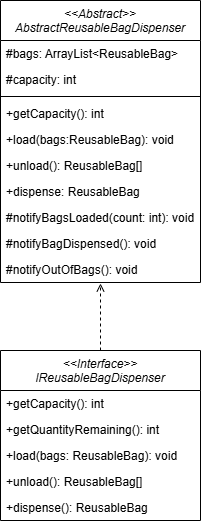

The diagram above was exported from draw.io. Its source (the exported page's mxGraphModel, read from the mxfile embedded in the PNG):
<mxGraphModel dx="472" dy="771" grid="1" gridSize="10" guides="1" tooltips="1" connect="1" arrows="1" fold="1" page="1" pageScale="1" pageWidth="827" pageHeight="1169" math="0" shadow="0">
  <root>
    <mxCell id="WIyWlLk6GJQsqaUBKTNV-0" />
    <mxCell id="WIyWlLk6GJQsqaUBKTNV-1" parent="WIyWlLk6GJQsqaUBKTNV-0" />
    <mxCell id="zkfFHV4jXpPFQw0GAbJ--0" value="&lt;&lt;Abstract&gt;&gt;&#10;AbstractReusableBagDispenser" style="swimlane;fontStyle=2;align=center;verticalAlign=top;childLayout=stackLayout;horizontal=1;startSize=40;horizontalStack=0;resizeParent=1;resizeLast=0;collapsible=1;marginBottom=0;rounded=0;shadow=0;strokeWidth=1;" parent="WIyWlLk6GJQsqaUBKTNV-1" vertex="1">
      <mxGeometry x="200" y="120" width="200" height="282" as="geometry">
        <mxRectangle x="230" y="140" width="160" height="26" as="alternateBounds" />
      </mxGeometry>
    </mxCell>
    <mxCell id="zkfFHV4jXpPFQw0GAbJ--1" value="#bags: ArrayList&lt;ReusableBag&gt;" style="text;align=left;verticalAlign=top;spacingLeft=4;spacingRight=4;overflow=hidden;rotatable=0;points=[[0,0.5],[1,0.5]];portConstraint=eastwest;" parent="zkfFHV4jXpPFQw0GAbJ--0" vertex="1">
      <mxGeometry y="40" width="200" height="26" as="geometry" />
    </mxCell>
    <mxCell id="zkfFHV4jXpPFQw0GAbJ--2" value="#capacity: int" style="text;align=left;verticalAlign=top;spacingLeft=4;spacingRight=4;overflow=hidden;rotatable=0;points=[[0,0.5],[1,0.5]];portConstraint=eastwest;rounded=0;shadow=0;html=0;" parent="zkfFHV4jXpPFQw0GAbJ--0" vertex="1">
      <mxGeometry y="66" width="200" height="26" as="geometry" />
    </mxCell>
    <mxCell id="zkfFHV4jXpPFQw0GAbJ--4" value="" style="line;html=1;strokeWidth=1;align=left;verticalAlign=middle;spacingTop=-1;spacingLeft=3;spacingRight=3;rotatable=0;labelPosition=right;points=[];portConstraint=eastwest;" parent="zkfFHV4jXpPFQw0GAbJ--0" vertex="1">
      <mxGeometry y="92" width="200" height="8" as="geometry" />
    </mxCell>
    <mxCell id="zkfFHV4jXpPFQw0GAbJ--5" value="+getCapacity(): int" style="text;align=left;verticalAlign=top;spacingLeft=4;spacingRight=4;overflow=hidden;rotatable=0;points=[[0,0.5],[1,0.5]];portConstraint=eastwest;" parent="zkfFHV4jXpPFQw0GAbJ--0" vertex="1">
      <mxGeometry y="100" width="200" height="26" as="geometry" />
    </mxCell>
    <mxCell id="BBmYpg5Qkfm8cApvDyjx-9" value="+load(bags:ReusableBag): void" style="text;align=left;verticalAlign=top;spacingLeft=4;spacingRight=4;overflow=hidden;rotatable=0;points=[[0,0.5],[1,0.5]];portConstraint=eastwest;" vertex="1" parent="zkfFHV4jXpPFQw0GAbJ--0">
      <mxGeometry y="126" width="200" height="26" as="geometry" />
    </mxCell>
    <mxCell id="BBmYpg5Qkfm8cApvDyjx-12" value="+unload(): ReusableBag[]" style="text;align=left;verticalAlign=top;spacingLeft=4;spacingRight=4;overflow=hidden;rotatable=0;points=[[0,0.5],[1,0.5]];portConstraint=eastwest;" vertex="1" parent="zkfFHV4jXpPFQw0GAbJ--0">
      <mxGeometry y="152" width="200" height="26" as="geometry" />
    </mxCell>
    <mxCell id="BBmYpg5Qkfm8cApvDyjx-13" value="+dispense: ReusableBag" style="text;align=left;verticalAlign=top;spacingLeft=4;spacingRight=4;overflow=hidden;rotatable=0;points=[[0,0.5],[1,0.5]];portConstraint=eastwest;" vertex="1" parent="zkfFHV4jXpPFQw0GAbJ--0">
      <mxGeometry y="178" width="200" height="26" as="geometry" />
    </mxCell>
    <mxCell id="BBmYpg5Qkfm8cApvDyjx-14" value="#notifyBagsLoaded(count: int): void" style="text;align=left;verticalAlign=top;spacingLeft=4;spacingRight=4;overflow=hidden;rotatable=0;points=[[0,0.5],[1,0.5]];portConstraint=eastwest;" vertex="1" parent="zkfFHV4jXpPFQw0GAbJ--0">
      <mxGeometry y="204" width="200" height="26" as="geometry" />
    </mxCell>
    <mxCell id="BBmYpg5Qkfm8cApvDyjx-15" value="#notifyBagDispensed(): void" style="text;align=left;verticalAlign=top;spacingLeft=4;spacingRight=4;overflow=hidden;rotatable=0;points=[[0,0.5],[1,0.5]];portConstraint=eastwest;" vertex="1" parent="zkfFHV4jXpPFQw0GAbJ--0">
      <mxGeometry y="230" width="200" height="26" as="geometry" />
    </mxCell>
    <mxCell id="BBmYpg5Qkfm8cApvDyjx-16" value="#notifyOutOfBags(): void" style="text;align=left;verticalAlign=top;spacingLeft=4;spacingRight=4;overflow=hidden;rotatable=0;points=[[0,0.5],[1,0.5]];portConstraint=eastwest;" vertex="1" parent="zkfFHV4jXpPFQw0GAbJ--0">
      <mxGeometry y="256" width="200" height="26" as="geometry" />
    </mxCell>
    <mxCell id="BBmYpg5Qkfm8cApvDyjx-1" value="&lt;&lt;Interface&gt;&gt;&#10;IReusableBagDispenser" style="swimlane;fontStyle=2;align=center;verticalAlign=top;childLayout=stackLayout;horizontal=1;startSize=40;horizontalStack=0;resizeParent=1;resizeLast=0;collapsible=1;marginBottom=0;rounded=0;shadow=0;strokeWidth=1;" vertex="1" parent="WIyWlLk6GJQsqaUBKTNV-1">
      <mxGeometry x="200" y="470" width="200" height="170" as="geometry">
        <mxRectangle x="230" y="140" width="160" height="26" as="alternateBounds" />
      </mxGeometry>
    </mxCell>
    <mxCell id="BBmYpg5Qkfm8cApvDyjx-2" value="+getCapacity(): int" style="text;align=left;verticalAlign=top;spacingLeft=4;spacingRight=4;overflow=hidden;rotatable=0;points=[[0,0.5],[1,0.5]];portConstraint=eastwest;" vertex="1" parent="BBmYpg5Qkfm8cApvDyjx-1">
      <mxGeometry y="40" width="200" height="26" as="geometry" />
    </mxCell>
    <mxCell id="BBmYpg5Qkfm8cApvDyjx-3" value="+getQuantityRemaining(): int" style="text;align=left;verticalAlign=top;spacingLeft=4;spacingRight=4;overflow=hidden;rotatable=0;points=[[0,0.5],[1,0.5]];portConstraint=eastwest;rounded=0;shadow=0;html=0;" vertex="1" parent="BBmYpg5Qkfm8cApvDyjx-1">
      <mxGeometry y="66" width="200" height="26" as="geometry" />
    </mxCell>
    <mxCell id="BBmYpg5Qkfm8cApvDyjx-4" value="+load(bags: ReusableBag): void" style="text;align=left;verticalAlign=top;spacingLeft=4;spacingRight=4;overflow=hidden;rotatable=0;points=[[0,0.5],[1,0.5]];portConstraint=eastwest;rounded=0;shadow=0;html=0;" vertex="1" parent="BBmYpg5Qkfm8cApvDyjx-1">
      <mxGeometry y="92" width="200" height="26" as="geometry" />
    </mxCell>
    <mxCell id="BBmYpg5Qkfm8cApvDyjx-17" value="+unload(): ReusableBag[]" style="text;align=left;verticalAlign=top;spacingLeft=4;spacingRight=4;overflow=hidden;rotatable=0;points=[[0,0.5],[1,0.5]];portConstraint=eastwest;rounded=0;shadow=0;html=0;" vertex="1" parent="BBmYpg5Qkfm8cApvDyjx-1">
      <mxGeometry y="118" width="200" height="26" as="geometry" />
    </mxCell>
    <mxCell id="BBmYpg5Qkfm8cApvDyjx-18" value="+dispense(): ReusableBag" style="text;align=left;verticalAlign=top;spacingLeft=4;spacingRight=4;overflow=hidden;rotatable=0;points=[[0,0.5],[1,0.5]];portConstraint=eastwest;rounded=0;shadow=0;html=0;" vertex="1" parent="BBmYpg5Qkfm8cApvDyjx-1">
      <mxGeometry y="144" width="200" height="26" as="geometry" />
    </mxCell>
    <mxCell id="BBmYpg5Qkfm8cApvDyjx-19" style="edgeStyle=orthogonalEdgeStyle;rounded=0;orthogonalLoop=1;jettySize=auto;html=1;exitX=0.5;exitY=0;exitDx=0;exitDy=0;entryX=0.5;entryY=1.038;entryDx=0;entryDy=0;entryPerimeter=0;dashed=1;endArrow=open;endFill=0;" edge="1" parent="WIyWlLk6GJQsqaUBKTNV-1" source="BBmYpg5Qkfm8cApvDyjx-1" target="BBmYpg5Qkfm8cApvDyjx-16">
      <mxGeometry relative="1" as="geometry" />
    </mxCell>
  </root>
</mxGraphModel>